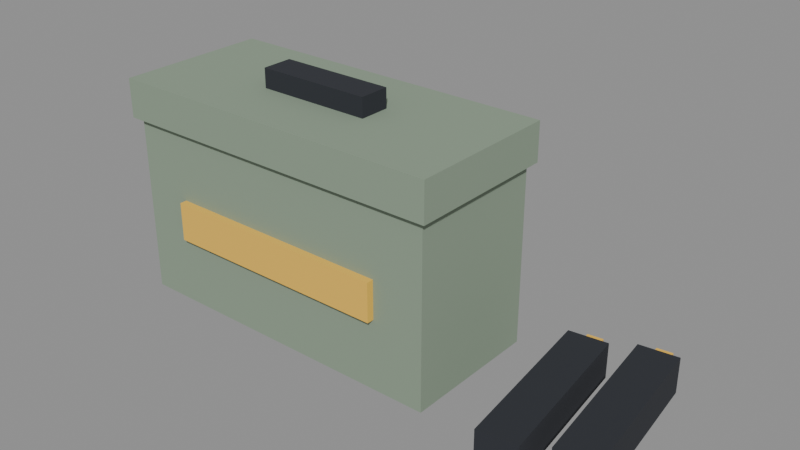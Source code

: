 # Source: ammo_pickup.blend  (saved by Blender 4.2.67; exported with 4.5.12 LTS)
import bpy
from mathutils import Matrix  # noqa: F401  (used for matrix-valued properties, if any)

bpy.ops.wm.read_factory_settings(use_empty=True)
scene = bpy.context.scene
scene.name = 'Scene'

# ---- images (referenced by path relative to the original .blend; pixels are not part of the script)
import os
ASSET_DIR = os.environ.get("B2B_ASSET_DIR", "")  # directory of the original .blend (textures are referenced by path, not embedded)
HERE = os.path.dirname(os.path.abspath(__file__))  # packed textures are extracted next to this script under _unpacked/

def load_image(name, relpath, width, height, colorspace="sRGB"):
    """Load a texture the original file referenced (path relative to the .blend, or extracted next to this script)."""
    p = next((c for c in (os.path.join(HERE, relpath), os.path.join(ASSET_DIR, relpath)) if relpath and os.path.exists(c)), "")
    if p:
        img = bpy.data.images.load(p, check_existing=True)
        img.name = name
    else:  # same state as the original file: an image datablock whose file is absent (Cycles renders it pink)
        img = bpy.data.images.new(name, width, height)
        img.source = "FILE"
        img.filepath = "//" + (relpath or name)
    img.colorspace_settings.name = colorspace
    return img
img_clean_hands_palette_256 = load_image('CLEAN_HANDS_Palette_256', '_unpacked/palette.94bfe88b.png', 256, 256, 'sRGB')

# ---- materials (node trees are filled in below, after node groups)
mat_palette = bpy.data.materials.new('Palette')
mat_palette.use_backface_culling = True

# ---- material node trees
mat_palette.use_nodes = True; mat_palette.node_tree.nodes.clear()
_N = mat_palette.node_tree.nodes; _L = mat_palette.node_tree.links
n0 = _N.new('ShaderNodeBsdfPrincipled'); n0.name = 'Principled BSDF'; n0.location = (10, 300)
n0.inputs[2].default_value = 1.0
n1 = _N.new('ShaderNodeOutputMaterial'); n1.name = 'Material Output'; n1.location = (300, 300)
n2 = _N.new('ShaderNodeTexImage'); n2.name = 'Image Texture'; n2.location = (0, 0)
n2.image = img_clean_hands_palette_256
n2.interpolation = 'Closest'
_L.new(n0.outputs[0], n1.inputs[0])
_L.new(n2.outputs[0], n0.inputs[0])
n1.is_active_output = True

# ---- meshes
me_ammo_pickup_mesh = bpy.data.meshes.new('ammo_pickup_mesh')
me_ammo_pickup_mesh.from_pydata([(-0.13, -0.055, 0.0), (0.13, -0.055, 0.0), (0.13, 0.055, 0.0), (-0.13, 0.055, 0.0), (-0.13, -0.055, 0.145), (0.13, -0.055, 0.145), (0.13, 0.055, 0.145), (-0.13, 0.055, 0.145), (-0.135, -0.06, 0.14), (0.135, -0.06, 0.14), (0.135, 0.06, 0.14), (-0.135, 0.06, 0.14), (-0.135, -0.06, 0.17), (0.135, -0.06, 0.17), (0.135, 0.06, 0.17), (-0.135, 0.06, 0.17), (-0.045, -0.012, 0.169), (0.045, -0.012, 0.169), (0.045, 0.012, 0.169), (-0.045, 0.012, 0.169), (-0.045, -0.012, 0.185), (0.045, -0.012, 0.185), (0.045, 0.012, 0.185), (-0.045, 0.012, 0.185), (-0.09, -0.0605, 0.055), (0.09, -0.0605, 0.055), (0.09, -0.05, 0.055), (-0.09, -0.05, 0.055), (-0.09, -0.0605, 0.085), (0.09, -0.0605, 0.085), (0.09, -0.05, 0.085), (-0.09, -0.05, 0.085), (-0.12, 0.0545, 0.06), (-0.06, 0.0545, 0.06), (-0.06, 0.0605, 0.06), (-0.12, 0.0605, 0.06), (-0.12, 0.0545, 0.08), (-0.06, 0.0545, 0.08), (-0.06, 0.0605, 0.08), (-0.12, 0.0605, 0.08), (0.1879, -0.07633, 0.0), (0.2177, -0.07274, 0.0), (0.2021, 0.05633, 0.0), (0.1723, 0.05274, 0.0), (0.1879, -0.07633, 0.028), (0.2177, -0.07274, 0.028), (0.2021, 0.05633, 0.028), (0.1723, 0.05274, 0.028), (0.1819, 0.04885, 0.007), (0.1938, 0.05029, 0.007), (0.1916, 0.06816, 0.007), (0.1797, 0.06672, 0.007), (0.1819, 0.04885, 0.021), (0.1938, 0.05029, 0.021), (0.1916, 0.06816, 0.021), (0.1797, 0.06672, 0.021), (0.2329, -0.06133, 0.0), (0.2627, -0.05774, 0.0), (0.2471, 0.07133, 0.0), (0.2173, 0.06774, 0.0), (0.2329, -0.06133, 0.028), (0.2627, -0.05774, 0.028), (0.2471, 0.07133, 0.028), (0.2173, 0.06774, 0.028), (0.2269, 0.06385, 0.007), (0.2388, 0.06529, 0.007), (0.2366, 0.08316, 0.007), (0.2247, 0.08172, 0.007), (0.2269, 0.06385, 0.021), (0.2388, 0.06529, 0.021), (0.2366, 0.08316, 0.021), (0.2247, 0.08172, 0.021)], [], [(0, 1, 5, 4), (1, 2, 6, 5), (2, 3, 7, 6), (3, 0, 4, 7), (3, 2, 1, 0), (4, 5, 6, 7), (8, 9, 13, 12), (9, 10, 14, 13), (10, 11, 15, 14), (11, 8, 12, 15), (11, 10, 9, 8), (12, 13, 14, 15), (16, 17, 21, 20), (17, 18, 22, 21), (18, 19, 23, 22), (19, 16, 20, 23), (19, 18, 17, 16), (20, 21, 22, 23), (24, 25, 29, 28), (25, 26, 30, 29), (26, 27, 31, 30), (27, 24, 28, 31), (27, 26, 25, 24), (28, 29, 30, 31), (32, 33, 37, 36), (33, 34, 38, 37), (34, 35, 39, 38), (35, 32, 36, 39), (35, 34, 33, 32), (36, 37, 38, 39), (40, 41, 45, 44), (41, 42, 46, 45), (42, 43, 47, 46), (43, 40, 44, 47), (43, 42, 41, 40), (44, 45, 46, 47), (48, 49, 53, 52), (49, 50, 54, 53), (50, 51, 55, 54), (51, 48, 52, 55), (51, 50, 49, 48), (52, 53, 54, 55), (56, 57, 61, 60), (57, 58, 62, 61), (58, 59, 63, 62), (59, 56, 60, 63), (59, 58, 57, 56), (60, 61, 62, 63), (64, 65, 69, 68), (65, 66, 70, 69), (66, 67, 71, 70), (67, 64, 68, 71), (67, 66, 65, 64), (68, 69, 70, 71)])
_uv = me_ammo_pickup_mesh.uv_layers.new(name='PaletteUV')
_uv.uv.foreach_set('vector', [0.625, 0.375, 0.625, 0.375, 0.625, 0.375, 0.625, 0.375, 0.625, 0.375, 0.625, 0.375, 0.625, 0.375, 0.625, 0.375, 0.625, 0.375, 0.625, 0.375, 0.625, 0.375, 0.625, 0.375, 0.625, 0.375, 0.625, 0.375, 0.625, 0.375, 0.625, 0.375, 0.625, 0.375, 0.625, 0.375, 0.625, 0.375, 0.625, 0.375, 0.625, 0.375, 0.625, 0.375, 0.625, 0.375, 0.625, 0.375, 0.625, 0.375, 0.625, 0.375, 0.625, 0.375, 0.625, 0.375, 0.625, 0.375, 0.625, 0.375, 0.625, 0.375, 0.625, 0.375, 0.625, 0.375, 0.625, 0.375, 0.625, 0.375, 0.625, 0.375, 0.625, 0.375, 0.625, 0.375, 0.625, 0.375, 0.625, 0.375, 0.625, 0.375, 0.625, 0.375, 0.625, 0.375, 0.625, 0.375, 0.625, 0.375, 0.625, 0.375, 0.625, 0.375, 0.625, 0.375, 0.125, 0.875, 0.125, 0.875, 0.125, 0.875, 0.125, 0.875, 0.125, 0.875, 0.125, 0.875, 0.125, 0.875, 0.125, 0.875, 0.125, 0.875, 0.125, 0.875, 0.125, 0.875, 0.125, 0.875, 0.125, 0.875, 0.125, 0.875, 0.125, 0.875, 0.125, 0.875, 0.125, 0.875, 0.125, 0.875, 0.125, 0.875, 0.125, 0.875, 0.125, 0.875, 0.125, 0.875, 0.125, 0.875, 0.125, 0.875, 0.875, 0.875, 0.875, 0.875, 0.875, 0.875, 0.875, 0.875, 0.875, 0.875, 0.875, 0.875, 0.875, 0.875, 0.875, 0.875, 0.875, 0.875, 0.875, 0.875, 0.875, 0.875, 0.875, 0.875, 0.875, 0.875, 0.875, 0.875, 0.875, 0.875, 0.875, 0.875, 0.875, 0.875, 0.875, 0.875, 0.875, 0.875, 0.875, 0.875, 0.875, 0.875, 0.875, 0.875, 0.875, 0.875, 0.875, 0.875, 0.875, 0.875, 0.875, 0.875, 0.875, 0.875, 0.875, 0.875, 0.875, 0.875, 0.875, 0.875, 0.875, 0.875, 0.875, 0.875, 0.875, 0.875, 0.875, 0.875, 0.875, 0.875, 0.875, 0.875, 0.875, 0.875, 0.875, 0.875, 0.875, 0.875, 0.875, 0.875, 0.875, 0.875, 0.875, 0.875, 0.875, 0.875, 0.875, 0.875, 0.875, 0.875, 0.875, 0.875, 0.875, 0.875, 0.875, 0.875, 0.125, 0.875, 0.125, 0.875, 0.125, 0.875, 0.125, 0.875, 0.125, 0.875, 0.125, 0.875, 0.125, 0.875, 0.125, 0.875, 0.125, 0.875, 0.125, 0.875, 0.125, 0.875, 0.125, 0.875, 0.125, 0.875, 0.125, 0.875, 0.125, 0.875, 0.125, 0.875, 0.125, 0.875, 0.125, 0.875, 0.125, 0.875, 0.125, 0.875, 0.125, 0.875, 0.125, 0.875, 0.125, 0.875, 0.125, 0.875, 0.875, 0.875, 0.875, 0.875, 0.875, 0.875, 0.875, 0.875, 0.875, 0.875, 0.875, 0.875, 0.875, 0.875, 0.875, 0.875, 0.875, 0.875, 0.875, 0.875, 0.875, 0.875, 0.875, 0.875, 0.875, 0.875, 0.875, 0.875, 0.875, 0.875, 0.875, 0.875, 0.875, 0.875, 0.875, 0.875, 0.875, 0.875, 0.875, 0.875, 0.875, 0.875, 0.875, 0.875, 0.875, 0.875, 0.875, 0.875, 0.125, 0.875, 0.125, 0.875, 0.125, 0.875, 0.125, 0.875, 0.125, 0.875, 0.125, 0.875, 0.125, 0.875, 0.125, 0.875, 0.125, 0.875, 0.125, 0.875, 0.125, 0.875, 0.125, 0.875, 0.125, 0.875, 0.125, 0.875, 0.125, 0.875, 0.125, 0.875, 0.125, 0.875, 0.125, 0.875, 0.125, 0.875, 0.125, 0.875, 0.125, 0.875, 0.125, 0.875, 0.125, 0.875, 0.125, 0.875, 0.875, 0.875, 0.875, 0.875, 0.875, 0.875, 0.875, 0.875, 0.875, 0.875, 0.875, 0.875, 0.875, 0.875, 0.875, 0.875, 0.875, 0.875, 0.875, 0.875, 0.875, 0.875, 0.875, 0.875, 0.875, 0.875, 0.875, 0.875, 0.875, 0.875, 0.875, 0.875, 0.875, 0.875, 0.875, 0.875, 0.875, 0.875, 0.875, 0.875, 0.875, 0.875, 0.875, 0.875, 0.875, 0.875, 0.875, 0.875])
me_ammo_pickup_mesh.materials.append(mat_palette)
me_ammo_pickup_mesh.update()

# ---- objects
ob_ammo_pickup = bpy.data.objects.new('ammo_pickup', None)
ob_ammo_pickup_mesh = bpy.data.objects.new('ammo_pickup_mesh', me_ammo_pickup_mesh)
ob_pickup = bpy.data.objects.new('PICKUP', None)

# ---- transforms, parenting, visibility, modifiers, constraints
ob_ammo_pickup.location = (0.0, 0.0, 0.0)
ob_ammo_pickup_mesh.parent = ob_ammo_pickup
ob_ammo_pickup_mesh.location = (0.0, 0.0, 0.0)
ob_pickup.parent = ob_ammo_pickup
ob_pickup.location = (0.0, 0.0, 0.09)
ob_pickup.empty_display_size = 0.03

# ---- collection membership
scene.collection.objects.link(ob_ammo_pickup)
scene.collection.objects.link(ob_ammo_pickup_mesh)
scene.collection.objects.link(ob_pickup)

# ---- scene / render settings (as saved in the file)
scene.frame_start = 1; scene.frame_end = 250; scene.frame_set(1)
scene.render.engine = 'BLENDER_EEVEE_NEXT'
bpy.context.view_layer.update()

# ---- added for rendering (the .blend has no active camera and no usable light): camera, sun + grey world if the file has none
cam_auto = bpy.data.cameras.new('AutoCamera')
cam_auto.lens = 50.0
cam_auto.sensor_width = 36.0
cam_auto.clip_end = 1000.0
ob_auto_camera = bpy.data.objects.new('AutoCamera', cam_auto)
scene.collection.objects.link(ob_auto_camera)
ob_auto_camera.location = (0.495635, -0.514743, 0.437939)
ob_auto_camera.rotation_euler = (1.09748, -7.21219e-08, 0.694738)
scene.camera = ob_auto_camera
light_auto_sun = bpy.data.lights.new('AutoSun', 'SUN')
light_auto_sun.energy = 3.0
light_auto_sun.angle = 0.0523599
ob_auto_sun = bpy.data.objects.new('AutoSun', light_auto_sun)
scene.collection.objects.link(ob_auto_sun)
ob_auto_sun.rotation_euler = (0.872665, 0.174533, 0.523599)
if scene.world is None:
    world_auto = bpy.data.worlds.new('AutoWorld')
    world_auto.color = (0.3, 0.3, 0.3)
    scene.world = world_auto
bpy.context.view_layer.update()
